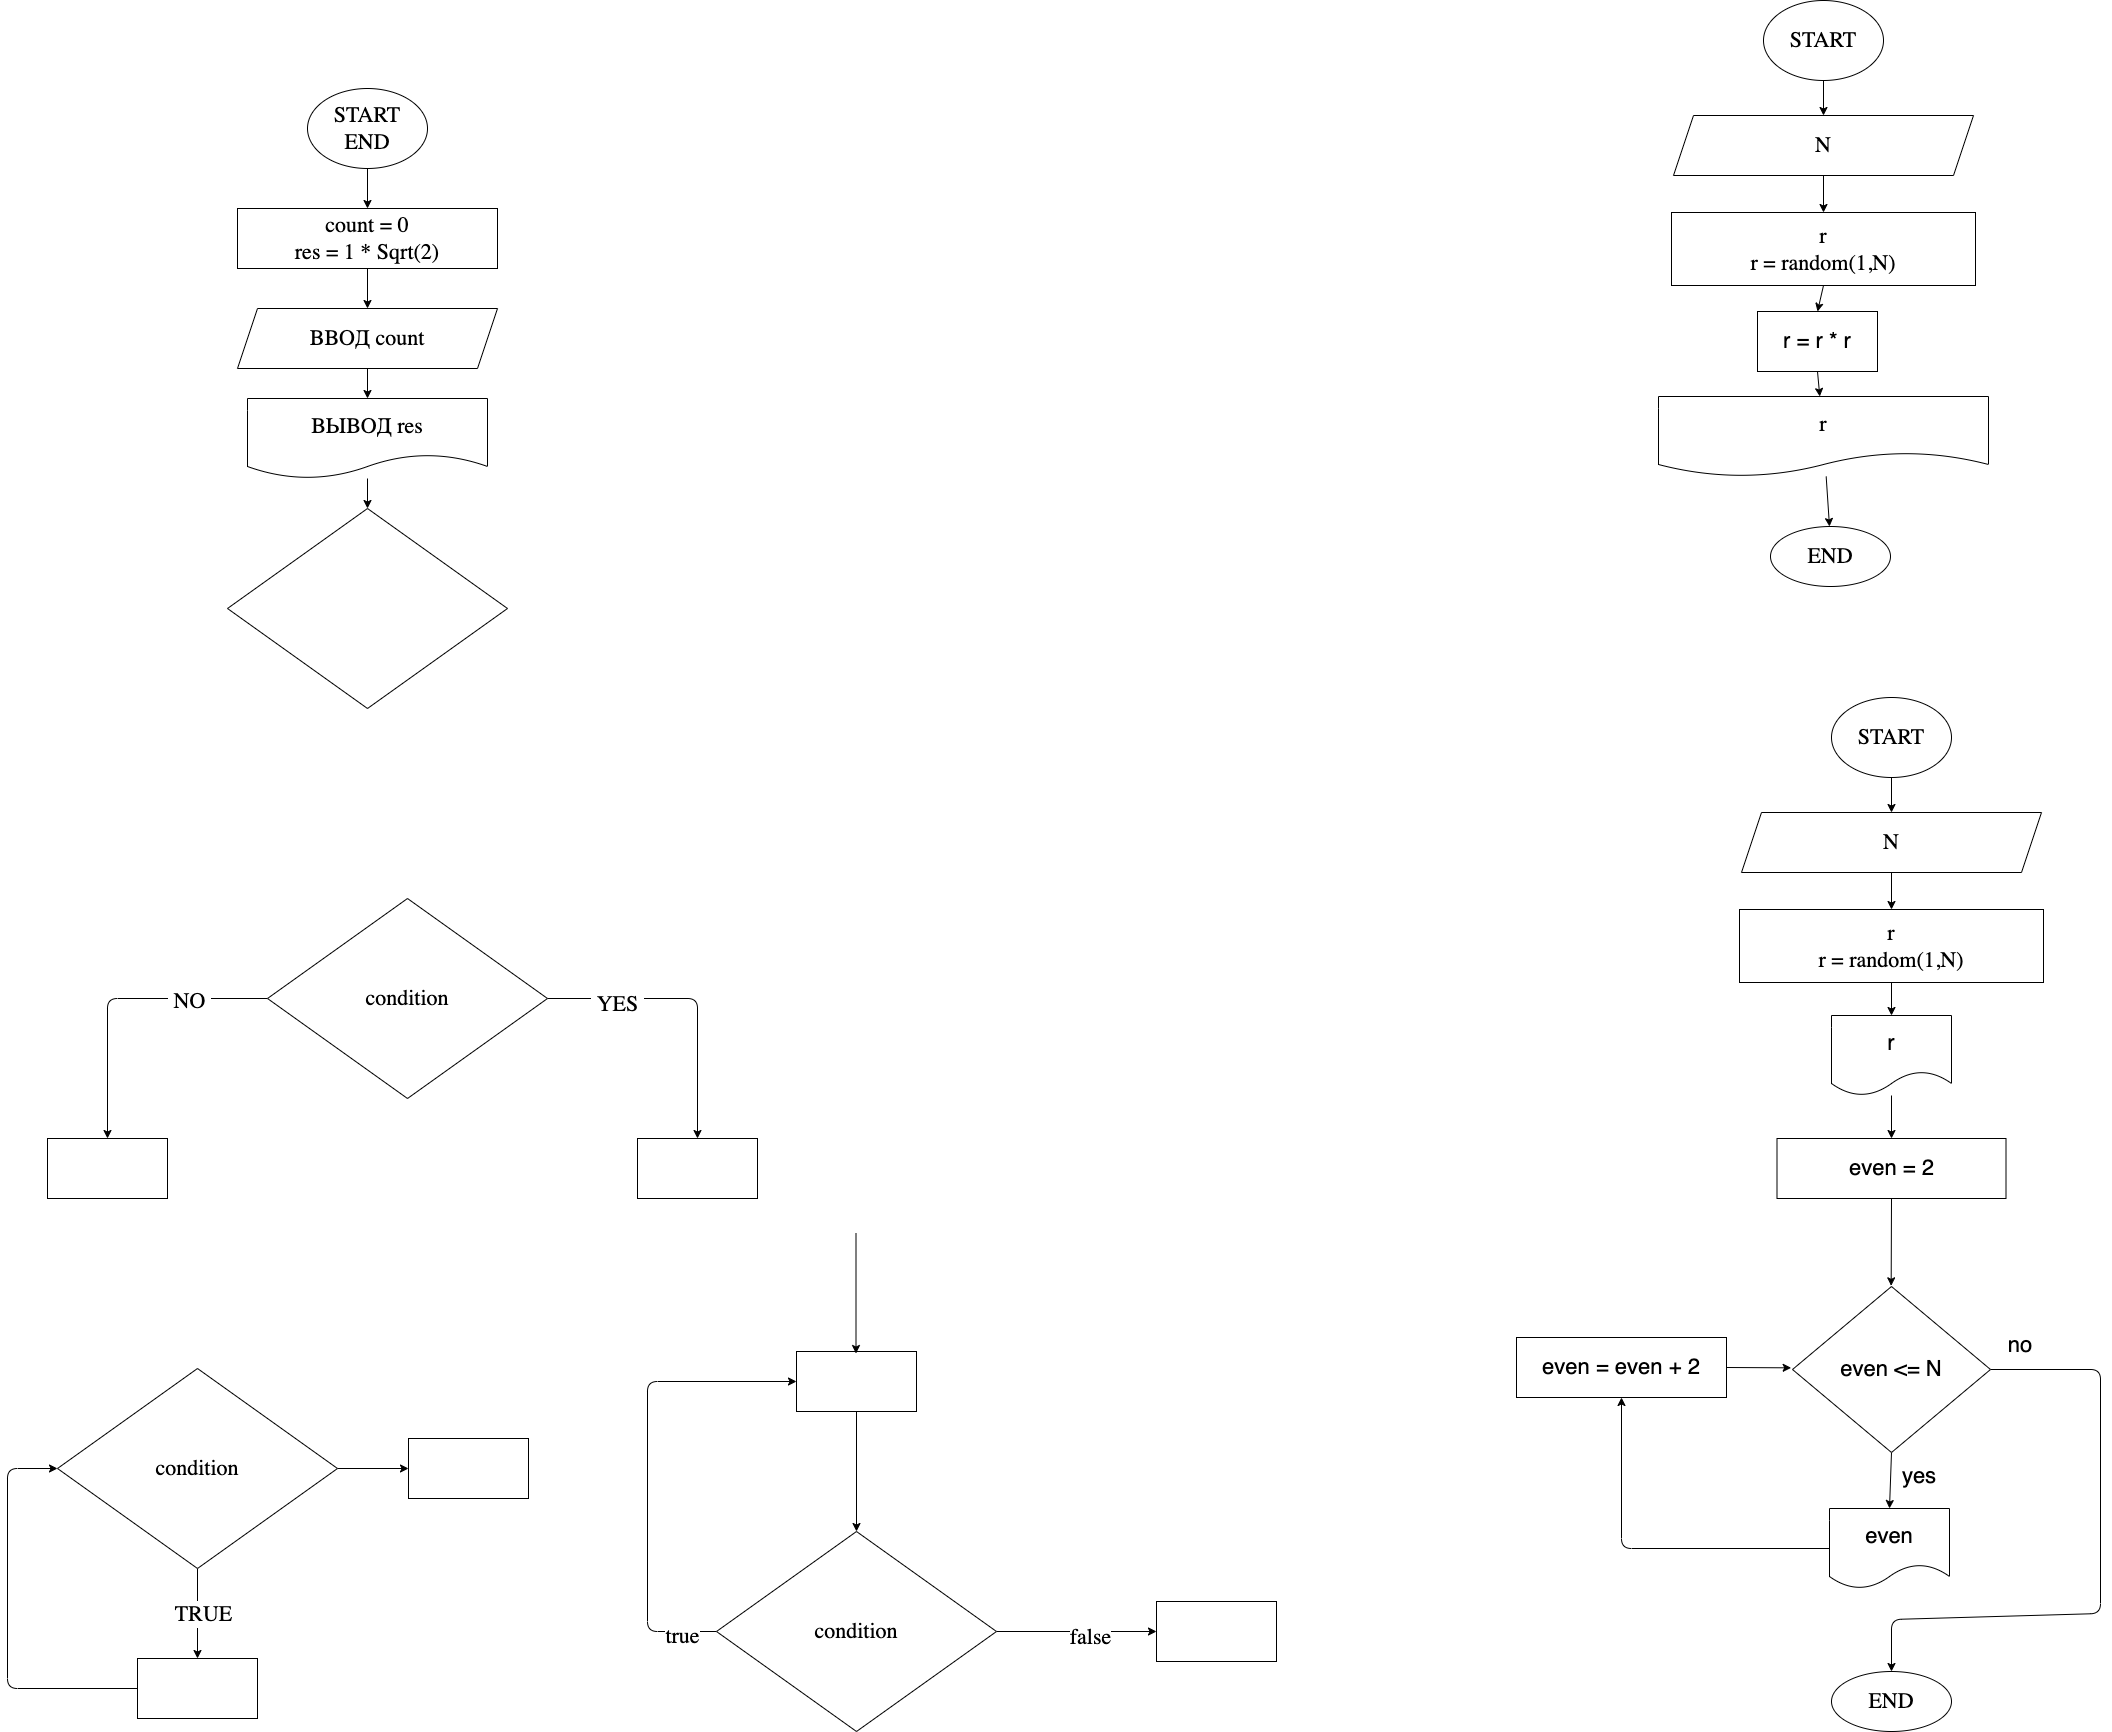

The diagram above was exported from draw.io. Its source (the exported page's mxGraphModel, read from the mxfile embedded in the PNG):
<mxGraphModel dx="3872" dy="2148" grid="0" gridSize="10" guides="1" tooltips="1" connect="1" arrows="1" fold="1" page="0" pageScale="1" pageWidth="1000" pageHeight="700" math="0" shadow="0">
  <root>
    <mxCell id="0" />
    <mxCell id="1" parent="0" />
    <mxCell id="7" value="" style="edgeStyle=none;html=1;fontFamily=Fira Code;fontSize=22;" parent="1" source="2" target="6" edge="1">
      <mxGeometry relative="1" as="geometry" />
    </mxCell>
    <mxCell id="2" value="START&lt;br&gt;END" style="ellipse;whiteSpace=wrap;html=1;fontFamily=Fira Code;fontSize=22;" parent="1" vertex="1">
      <mxGeometry x="350" y="10" width="120" height="80" as="geometry" />
    </mxCell>
    <mxCell id="9" value="" style="edgeStyle=none;html=1;fontFamily=Fira Code;fontSize=22;" parent="1" source="6" target="8" edge="1">
      <mxGeometry relative="1" as="geometry" />
    </mxCell>
    <mxCell id="6" value="count = 0&lt;br&gt;res = 1 * Sqrt(2)" style="whiteSpace=wrap;html=1;fontSize=22;fontFamily=Fira Code;" parent="1" vertex="1">
      <mxGeometry x="280" y="130" width="260" height="60" as="geometry" />
    </mxCell>
    <mxCell id="11" value="" style="edgeStyle=none;html=1;fontFamily=Fira Code;fontSize=22;" parent="1" source="8" target="10" edge="1">
      <mxGeometry relative="1" as="geometry" />
    </mxCell>
    <mxCell id="8" value="ВВОД count" style="shape=parallelogram;perimeter=parallelogramPerimeter;whiteSpace=wrap;html=1;fixedSize=1;fontSize=22;fontFamily=Fira Code;" parent="1" vertex="1">
      <mxGeometry x="280" y="230" width="260" height="60" as="geometry" />
    </mxCell>
    <mxCell id="14" value="" style="edgeStyle=none;html=1;fontFamily=Fira Code;fontSize=22;" parent="1" source="10" target="13" edge="1">
      <mxGeometry relative="1" as="geometry" />
    </mxCell>
    <mxCell id="10" value="ВЫВОД res" style="shape=document;whiteSpace=wrap;html=1;boundedLbl=1;fontSize=22;fontFamily=Fira Code;" parent="1" vertex="1">
      <mxGeometry x="290" y="320" width="240" height="80" as="geometry" />
    </mxCell>
    <mxCell id="13" value="" style="rhombus;whiteSpace=wrap;html=1;fontSize=22;fontFamily=Fira Code;" parent="1" vertex="1">
      <mxGeometry x="270" y="430" width="280" height="200" as="geometry" />
    </mxCell>
    <mxCell id="17" value="" style="edgeStyle=none;html=1;fontFamily=Fira Code;fontSize=22;" parent="1" source="15" target="16" edge="1">
      <mxGeometry relative="1" as="geometry">
        <Array as="points">
          <mxPoint x="740" y="920" />
        </Array>
      </mxGeometry>
    </mxCell>
    <mxCell id="20" value="&amp;nbsp;YES&amp;nbsp;" style="edgeLabel;html=1;align=center;verticalAlign=middle;resizable=0;points=[];fontSize=22;fontFamily=Fira Code;" parent="17" vertex="1" connectable="0">
      <mxGeometry x="-0.5322" y="-4" relative="1" as="geometry">
        <mxPoint as="offset" />
      </mxGeometry>
    </mxCell>
    <mxCell id="19" value="" style="edgeStyle=none;html=1;fontFamily=Fira Code;fontSize=22;" parent="1" source="15" target="18" edge="1">
      <mxGeometry relative="1" as="geometry">
        <Array as="points">
          <mxPoint x="150" y="920" />
        </Array>
      </mxGeometry>
    </mxCell>
    <mxCell id="21" value="&amp;nbsp;NO&amp;nbsp;" style="edgeLabel;html=1;align=center;verticalAlign=middle;resizable=0;points=[];fontSize=22;fontFamily=Fira Code;" parent="19" vertex="1" connectable="0">
      <mxGeometry x="-0.4656" y="1" relative="1" as="geometry">
        <mxPoint as="offset" />
      </mxGeometry>
    </mxCell>
    <mxCell id="15" value="condition" style="rhombus;whiteSpace=wrap;html=1;fontSize=22;fontFamily=Fira Code;" parent="1" vertex="1">
      <mxGeometry x="310" y="820" width="280" height="200" as="geometry" />
    </mxCell>
    <mxCell id="16" value="" style="whiteSpace=wrap;html=1;fontSize=22;fontFamily=Fira Code;" parent="1" vertex="1">
      <mxGeometry x="680" y="1060" width="120" height="60" as="geometry" />
    </mxCell>
    <mxCell id="18" value="" style="whiteSpace=wrap;html=1;fontSize=22;fontFamily=Fira Code;" parent="1" vertex="1">
      <mxGeometry x="90" y="1060" width="120" height="60" as="geometry" />
    </mxCell>
    <mxCell id="24" value="" style="edgeStyle=none;html=1;fontFamily=Fira Code;fontSize=22;" parent="1" source="22" target="23" edge="1">
      <mxGeometry relative="1" as="geometry" />
    </mxCell>
    <mxCell id="25" value="&amp;nbsp;TRUE&amp;nbsp;" style="edgeLabel;html=1;align=center;verticalAlign=middle;resizable=0;points=[];fontSize=22;fontFamily=Fira Code;" parent="24" vertex="1" connectable="0">
      <mxGeometry x="-0.0033" y="4" relative="1" as="geometry">
        <mxPoint as="offset" />
      </mxGeometry>
    </mxCell>
    <mxCell id="34" value="" style="edgeStyle=none;html=1;fontFamily=Fira Code;fontSize=22;" parent="1" source="22" target="33" edge="1">
      <mxGeometry relative="1" as="geometry" />
    </mxCell>
    <mxCell id="22" value="condition" style="rhombus;whiteSpace=wrap;html=1;fontSize=22;fontFamily=Fira Code;" parent="1" vertex="1">
      <mxGeometry x="100" y="1290" width="280" height="200" as="geometry" />
    </mxCell>
    <mxCell id="26" style="edgeStyle=none;html=1;entryX=0;entryY=0.5;entryDx=0;entryDy=0;fontFamily=Fira Code;fontSize=22;" parent="1" source="23" target="22" edge="1">
      <mxGeometry relative="1" as="geometry">
        <Array as="points">
          <mxPoint x="50" y="1610" />
          <mxPoint x="50" y="1390" />
        </Array>
      </mxGeometry>
    </mxCell>
    <mxCell id="23" value="" style="whiteSpace=wrap;html=1;fontSize=22;fontFamily=Fira Code;" parent="1" vertex="1">
      <mxGeometry x="180" y="1580" width="120" height="60" as="geometry" />
    </mxCell>
    <mxCell id="32" style="edgeStyle=none;html=1;entryX=0;entryY=0.5;entryDx=0;entryDy=0;fontFamily=Fira Code;fontSize=22;" parent="1" source="27" target="28" edge="1">
      <mxGeometry relative="1" as="geometry">
        <Array as="points">
          <mxPoint x="690" y="1553" />
          <mxPoint x="690" y="1303" />
        </Array>
      </mxGeometry>
    </mxCell>
    <mxCell id="36" value="true" style="edgeLabel;html=1;align=center;verticalAlign=middle;resizable=0;points=[];fontSize=22;fontFamily=Fira Code;" parent="32" vertex="1" connectable="0">
      <mxGeometry x="-0.8462" y="3" relative="1" as="geometry">
        <mxPoint as="offset" />
      </mxGeometry>
    </mxCell>
    <mxCell id="38" value="" style="edgeStyle=none;html=1;fontFamily=Fira Code;fontSize=22;" parent="1" source="27" target="37" edge="1">
      <mxGeometry relative="1" as="geometry" />
    </mxCell>
    <mxCell id="39" value="false" style="edgeLabel;html=1;align=center;verticalAlign=middle;resizable=0;points=[];fontSize=22;fontFamily=Fira Code;" parent="38" vertex="1" connectable="0">
      <mxGeometry x="0.1729" y="-4" relative="1" as="geometry">
        <mxPoint as="offset" />
      </mxGeometry>
    </mxCell>
    <mxCell id="27" value="condition" style="rhombus;whiteSpace=wrap;html=1;fontSize=22;fontFamily=Fira Code;" parent="1" vertex="1">
      <mxGeometry x="759" y="1453" width="280" height="200" as="geometry" />
    </mxCell>
    <mxCell id="29" style="edgeStyle=none;html=1;entryX=0.5;entryY=0;entryDx=0;entryDy=0;fontFamily=Fira Code;fontSize=22;" parent="1" source="28" target="27" edge="1">
      <mxGeometry relative="1" as="geometry" />
    </mxCell>
    <mxCell id="28" value="" style="whiteSpace=wrap;html=1;fontSize=22;fontFamily=Fira Code;" parent="1" vertex="1">
      <mxGeometry x="839" y="1273" width="120" height="60" as="geometry" />
    </mxCell>
    <mxCell id="31" style="edgeStyle=none;html=1;entryX=0.5;entryY=0;entryDx=0;entryDy=0;fontFamily=Fira Code;fontSize=22;" parent="1" edge="1">
      <mxGeometry relative="1" as="geometry">
        <mxPoint x="898.5" y="1155" as="sourcePoint" />
        <mxPoint x="898.5" y="1275" as="targetPoint" />
      </mxGeometry>
    </mxCell>
    <mxCell id="33" value="" style="whiteSpace=wrap;html=1;fontSize=22;fontFamily=Fira Code;" parent="1" vertex="1">
      <mxGeometry x="451" y="1360" width="120" height="60" as="geometry" />
    </mxCell>
    <mxCell id="37" value="" style="whiteSpace=wrap;html=1;fontSize=22;fontFamily=Fira Code;" parent="1" vertex="1">
      <mxGeometry x="1199" y="1523" width="120" height="60" as="geometry" />
    </mxCell>
    <mxCell id="45" value="" style="edgeStyle=none;html=1;fontFamily=Fira Code;fontSize=22;" parent="1" source="41" target="44" edge="1">
      <mxGeometry relative="1" as="geometry" />
    </mxCell>
    <mxCell id="41" value="START" style="ellipse;whiteSpace=wrap;html=1;fontFamily=Fira Code;fontSize=22;" parent="1" vertex="1">
      <mxGeometry x="1806" y="-78" width="120" height="80" as="geometry" />
    </mxCell>
    <mxCell id="47" value="" style="edgeStyle=none;html=1;fontFamily=Fira Code;fontSize=22;" parent="1" source="44" target="46" edge="1">
      <mxGeometry relative="1" as="geometry" />
    </mxCell>
    <mxCell id="44" value="N" style="shape=parallelogram;perimeter=parallelogramPerimeter;whiteSpace=wrap;html=1;fixedSize=1;fontSize=22;fontFamily=Fira Code;" parent="1" vertex="1">
      <mxGeometry x="1716" y="37" width="300" height="60" as="geometry" />
    </mxCell>
    <mxCell id="54" style="edgeStyle=none;html=1;exitX=0.5;exitY=1;exitDx=0;exitDy=0;entryX=0.5;entryY=0;entryDx=0;entryDy=0;fontSize=22;" edge="1" parent="1" source="46" target="52">
      <mxGeometry relative="1" as="geometry" />
    </mxCell>
    <mxCell id="46" value="r&lt;br&gt;r = random(1,N)" style="whiteSpace=wrap;html=1;fontSize=22;fontFamily=Fira Code;" parent="1" vertex="1">
      <mxGeometry x="1714" y="134" width="304" height="73" as="geometry" />
    </mxCell>
    <mxCell id="51" value="" style="edgeStyle=none;html=1;fontFamily=Fira Code;fontSize=22;" parent="1" source="48" target="50" edge="1">
      <mxGeometry relative="1" as="geometry" />
    </mxCell>
    <mxCell id="48" value="r" style="shape=document;whiteSpace=wrap;html=1;boundedLbl=1;fontSize=22;fontFamily=Fira Code;" parent="1" vertex="1">
      <mxGeometry x="1701" y="318" width="330" height="80" as="geometry" />
    </mxCell>
    <mxCell id="50" value="END" style="ellipse;whiteSpace=wrap;html=1;fontSize=22;fontFamily=Fira Code;" parent="1" vertex="1">
      <mxGeometry x="1813" y="448" width="120" height="60" as="geometry" />
    </mxCell>
    <mxCell id="56" style="edgeStyle=none;html=1;exitX=0.5;exitY=1;exitDx=0;exitDy=0;fontSize=22;" edge="1" parent="1" source="52" target="48">
      <mxGeometry relative="1" as="geometry" />
    </mxCell>
    <mxCell id="52" value="&lt;font style=&quot;font-size: 22px&quot;&gt;r = r * r&lt;/font&gt;" style="rounded=0;whiteSpace=wrap;html=1;" vertex="1" parent="1">
      <mxGeometry x="1800" y="233" width="120" height="60" as="geometry" />
    </mxCell>
    <mxCell id="73" value="" style="edgeStyle=none;html=1;fontFamily=Fira Code;fontSize=22;" edge="1" source="74" target="76" parent="1">
      <mxGeometry relative="1" as="geometry" />
    </mxCell>
    <mxCell id="74" value="START" style="ellipse;whiteSpace=wrap;html=1;fontFamily=Fira Code;fontSize=22;" vertex="1" parent="1">
      <mxGeometry x="1874" y="619" width="120" height="80" as="geometry" />
    </mxCell>
    <mxCell id="75" value="" style="edgeStyle=none;html=1;fontFamily=Fira Code;fontSize=22;" edge="1" source="76" target="78" parent="1">
      <mxGeometry relative="1" as="geometry" />
    </mxCell>
    <mxCell id="76" value="N" style="shape=parallelogram;perimeter=parallelogramPerimeter;whiteSpace=wrap;html=1;fixedSize=1;fontSize=22;fontFamily=Fira Code;" vertex="1" parent="1">
      <mxGeometry x="1784" y="734" width="300" height="60" as="geometry" />
    </mxCell>
    <mxCell id="77" style="edgeStyle=none;html=1;exitX=0.5;exitY=1;exitDx=0;exitDy=0;entryX=0.5;entryY=0;entryDx=0;entryDy=0;fontSize=22;" edge="1" source="78" target="81" parent="1">
      <mxGeometry relative="1" as="geometry" />
    </mxCell>
    <mxCell id="78" value="r&lt;br&gt;r = random(1,N)" style="whiteSpace=wrap;html=1;fontSize=22;fontFamily=Fira Code;" vertex="1" parent="1">
      <mxGeometry x="1782" y="831" width="304" height="73" as="geometry" />
    </mxCell>
    <mxCell id="79" value="END" style="ellipse;whiteSpace=wrap;html=1;fontSize=22;fontFamily=Fira Code;" vertex="1" parent="1">
      <mxGeometry x="1874" y="1593" width="120" height="60" as="geometry" />
    </mxCell>
    <mxCell id="80" style="edgeStyle=none;html=1;entryX=0.5;entryY=0;entryDx=0;entryDy=0;fontSize=22;" edge="1" source="81" target="83" parent="1">
      <mxGeometry relative="1" as="geometry" />
    </mxCell>
    <mxCell id="81" value="r" style="shape=document;whiteSpace=wrap;html=1;boundedLbl=1;fontSize=22;" vertex="1" parent="1">
      <mxGeometry x="1874" y="937" width="120" height="80" as="geometry" />
    </mxCell>
    <mxCell id="82" style="edgeStyle=none;html=1;exitX=0.5;exitY=1;exitDx=0;exitDy=0;fontSize=22;" edge="1" source="83" parent="1">
      <mxGeometry relative="1" as="geometry">
        <mxPoint x="1933.6666666666665" y="1207.3333333333333" as="targetPoint" />
      </mxGeometry>
    </mxCell>
    <mxCell id="83" value="even = 2" style="rounded=0;whiteSpace=wrap;html=1;fontSize=22;" vertex="1" parent="1">
      <mxGeometry x="1819.5" y="1060" width="229" height="60" as="geometry" />
    </mxCell>
    <mxCell id="84" style="edgeStyle=none;html=1;exitX=0.5;exitY=1;exitDx=0;exitDy=0;entryX=0.5;entryY=0;entryDx=0;entryDy=0;fontSize=22;" edge="1" source="86" target="88" parent="1">
      <mxGeometry relative="1" as="geometry" />
    </mxCell>
    <mxCell id="85" style="edgeStyle=none;html=1;exitX=1;exitY=0.5;exitDx=0;exitDy=0;entryX=0.5;entryY=0;entryDx=0;entryDy=0;fontSize=22;" edge="1" source="86" target="79" parent="1">
      <mxGeometry relative="1" as="geometry">
        <Array as="points">
          <mxPoint x="2143" y="1291" />
          <mxPoint x="2143" y="1535" />
          <mxPoint x="1934" y="1541" />
        </Array>
      </mxGeometry>
    </mxCell>
    <mxCell id="86" value="even &amp;lt;= N" style="rhombus;whiteSpace=wrap;html=1;fontSize=22;" vertex="1" parent="1">
      <mxGeometry x="1835" y="1208" width="198" height="166" as="geometry" />
    </mxCell>
    <mxCell id="87" style="edgeStyle=none;html=1;exitX=0;exitY=0.5;exitDx=0;exitDy=0;entryX=0.5;entryY=1;entryDx=0;entryDy=0;fontSize=22;" edge="1" source="88" target="90" parent="1">
      <mxGeometry relative="1" as="geometry">
        <Array as="points">
          <mxPoint x="1664" y="1470" />
        </Array>
      </mxGeometry>
    </mxCell>
    <mxCell id="88" value="even" style="shape=document;whiteSpace=wrap;html=1;boundedLbl=1;fontSize=22;" vertex="1" parent="1">
      <mxGeometry x="1872" y="1430" width="120" height="80" as="geometry" />
    </mxCell>
    <mxCell id="89" style="edgeStyle=none;html=1;exitX=1;exitY=0.5;exitDx=0;exitDy=0;fontSize=22;" edge="1" source="90" parent="1">
      <mxGeometry relative="1" as="geometry">
        <mxPoint x="1833.6666666666665" y="1289.3333333333333" as="targetPoint" />
      </mxGeometry>
    </mxCell>
    <mxCell id="90" value="even = even + 2" style="rounded=0;whiteSpace=wrap;html=1;fontSize=22;" vertex="1" parent="1">
      <mxGeometry x="1559" y="1259" width="210" height="60" as="geometry" />
    </mxCell>
    <mxCell id="91" value="yes" style="text;html=1;strokeColor=none;fillColor=none;align=center;verticalAlign=middle;whiteSpace=wrap;rounded=0;fontSize=22;" vertex="1" parent="1">
      <mxGeometry x="1932" y="1383" width="60" height="30" as="geometry" />
    </mxCell>
    <mxCell id="92" value="no" style="text;html=1;strokeColor=none;fillColor=none;align=center;verticalAlign=middle;whiteSpace=wrap;rounded=0;fontSize=22;" vertex="1" parent="1">
      <mxGeometry x="2033" y="1252" width="60" height="30" as="geometry" />
    </mxCell>
  </root>
</mxGraphModel>